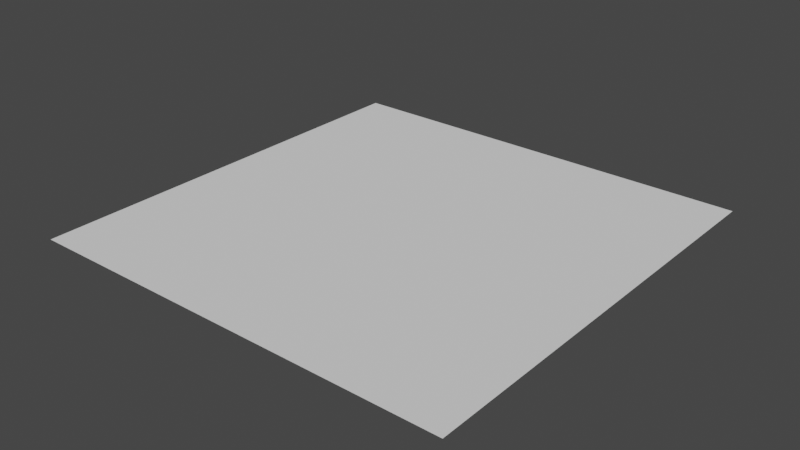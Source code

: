# Source: CreatingBumpMap.blend  (saved by Blender 2.90.8; exported with 4.5.12 LTS)
import bpy
from mathutils import Matrix  # noqa: F401  (used for matrix-valued properties, if any)

bpy.ops.wm.read_factory_settings(use_empty=True)
scene = bpy.context.scene
scene.name = 'Scene'

# ---- collections
col_collection = bpy.data.collections.new('Collection'); scene.collection.children.link(col_collection)

# ---- images (referenced by path relative to the original .blend; pixels are not part of the script)
import os
ASSET_DIR = os.environ.get("B2B_ASSET_DIR", "")  # directory of the original .blend (textures are referenced by path, not embedded)
HERE = os.path.dirname(os.path.abspath(__file__))  # packed textures are extracted next to this script under _unpacked/

def load_image(name, relpath, width, height, colorspace="sRGB"):
    """Load a texture the original file referenced (path relative to the .blend, or extracted next to this script)."""
    p = next((c for c in (os.path.join(HERE, relpath), os.path.join(ASSET_DIR, relpath)) if relpath and os.path.exists(c)), "")
    if p:
        img = bpy.data.images.load(p, check_existing=True)
        img.name = name
    else:  # same state as the original file: an image datablock whose file is absent (Cycles renders it pink)
        img = bpy.data.images.new(name, width, height)
        img.source = "FILE"
        img.filepath = "//" + (relpath or name)
    img.colorspace_settings.name = colorspace
    return img
img_walltexture_bump4_png = load_image('wallTexture_bump4.png', 'textures/wallTexture_bump4.png', 1024, 1024, 'sRGB')
img_wall_texture_normalmap = load_image('Wall_texture_normalMap', 'textures/Wall_texture_normalMap4.png', 1024, 1024, 'Non-Color')

# ---- materials (node trees are filled in below, after node groups)
mat_material_001 = bpy.data.materials.new('Material.001')

# ---- material node trees
mat_material_001.use_nodes = True; mat_material_001.node_tree.nodes.clear()
_N = mat_material_001.node_tree.nodes; _L = mat_material_001.node_tree.links
n0 = _N.new('ShaderNodeOutputMaterial'); n0.name = 'Material Output'; n0.location = (300, 300)
n1 = _N.new('ShaderNodeBsdfPrincipled'); n1.name = 'Principled BSDF'; n1.location = (72, 303)
n1.distribution = 'GGX'
n1.subsurface_method = 'BURLEY'
n1.inputs[3].default_value = 1.45
n1.inputs[27].default_value = (0.0, 0.0, 0.0, 1.0)
n1.inputs[28].default_value = 1.0
n2 = _N.new('ShaderNodeTexImage'); n2.name = 'Image Texture'; n2.location = (-479, 149)
n2.image = img_walltexture_bump4_png
n3 = _N.new('ShaderNodeBump'); n3.name = 'Bump'; n3.location = (-193, -20)
n3.inputs[1].default_value = 1.0
n3.inputs[2].default_value = 1.0
n4 = _N.new('ShaderNodeBsdfDiffuse'); n4.name = 'Diffuse BSDF'; n4.location = (-213, 227)
n5 = _N.new('ShaderNodeOutputMaterial'); n5.name = 'Material Output.001'; n5.location = (-58, 102)
n6 = _N.new('ShaderNodeTexCoord'); n6.name = 'Texture Coordinate'; n6.location = (-824, 179)
n7 = _N.new('ShaderNodeTexImage'); n7.name = 'Image Texture.001'; n7.location = (-512, -187)
n7.image = img_wall_texture_normalmap
_L.new(n1.outputs[0], n0.inputs[0])
_L.new(n2.outputs[0], n3.inputs[4])
_L.new(n3.outputs[0], n5.inputs[2])
_L.new(n4.outputs[0], n5.inputs[0])
_L.new(n6.outputs[2], n2.inputs[0])
n5.is_active_output = True

# ---- world
world_world = bpy.data.worlds.new('World'); scene.world = world_world
world_world.use_nodes = True; world_world.node_tree.nodes.clear()
_N = world_world.node_tree.nodes; _L = world_world.node_tree.links
n0 = _N.new('ShaderNodeOutputWorld'); n0.name = 'World Output'; n0.location = (300, 300)
n1 = _N.new('ShaderNodeBackground'); n1.name = 'Background'; n1.location = (10, 300)
n1.inputs[0].default_value = (0.05088, 0.05088, 0.05088, 1.0)
_L.new(n1.outputs[0], n0.inputs[0])
n0.is_active_output = True
world_world.color = (0.05088, 0.05088, 0.05088)
world_world.use_sun_shadow = False
world_world.sun_shadow_jitter_overblur = 0.0

# ---- meshes
me_plane = bpy.data.meshes.new('Plane')
me_plane.from_pydata([(-1.0, -1.0, 0.0), (1.0, -1.0, 0.0), (-1.0, 1.0, 0.0), (1.0, 1.0, 0.0)], [], [(0, 1, 3, 2)])
_uv = me_plane.uv_layers.new(name='UVMap')
_uv.uv.foreach_set('vector', [0.9999, 0.9999, 0.0001001, 0.9999, 9.998e-05, 0.0001001, 0.9999, 9.998e-05])
me_plane.materials.append(mat_material_001)
me_plane.use_remesh_fix_poles = True
me_plane.use_remesh_preserve_attributes = False
me_plane.use_mirror_vertex_groups = False
me_plane.update()

# ---- objects
ob_plane = bpy.data.objects.new('Plane', me_plane)

# ---- transforms, parenting, visibility, modifiers, constraints
ob_plane.location = (0.0, 0.0, 0.0)
ob_plane.lineart.crease_threshold = 0.0

# ---- collection membership
col_collection.objects.link(ob_plane)

# ---- scene / render settings (as saved in the file)
scene.frame_start = 1; scene.frame_end = 250; scene.frame_set(1)
scene.render.engine = 'CYCLES'
scene.cycles.use_denoising = False
scene.cycles.samples = 128
scene.cycles.sampling_pattern = 'TABULATED_SOBOL'
scene.cycles.use_adaptive_sampling = False
scene.cycles.use_light_tree = False
scene.cycles.bake_type = 'NORMAL'
scene.view_settings.view_transform = 'Filmic'
bpy.context.view_layer.update()

# ---- added for rendering (the .blend has no active camera and no usable light): camera, sun
cam_auto = bpy.data.cameras.new('AutoCamera')
cam_auto.lens = 50.0
cam_auto.sensor_width = 36.0
cam_auto.clip_end = 1000.0
ob_auto_camera = bpy.data.objects.new('AutoCamera', cam_auto)
scene.collection.objects.link(ob_auto_camera)
ob_auto_camera.location = (2.61693, -3.14032, 2.09354)
ob_auto_camera.rotation_euler = (1.09748, -7.21219e-08, 0.694738)
scene.camera = ob_auto_camera
light_auto_sun = bpy.data.lights.new('AutoSun', 'SUN')
light_auto_sun.energy = 3.0
light_auto_sun.angle = 0.0523599
ob_auto_sun = bpy.data.objects.new('AutoSun', light_auto_sun)
scene.collection.objects.link(ob_auto_sun)
ob_auto_sun.rotation_euler = (0.872665, 0.174533, 0.523599)
bpy.context.view_layer.update()
